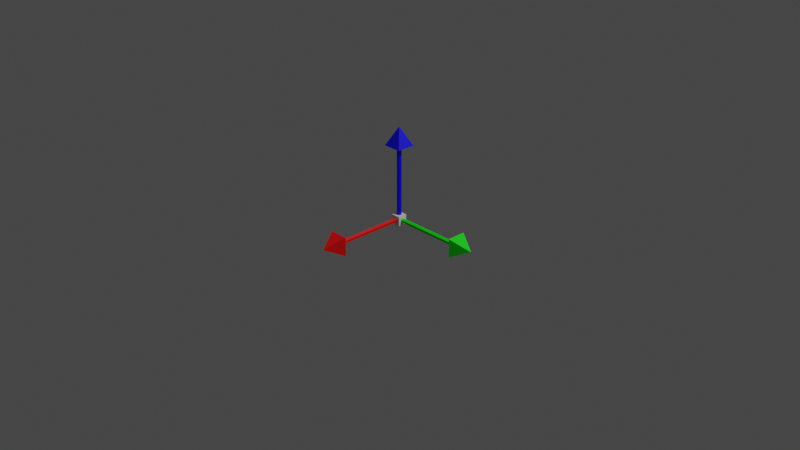 # Source: axis.blend  (saved by Blender 3.0.42; exported with 4.5.12 LTS)
import bpy
from mathutils import Matrix  # noqa: F401  (used for matrix-valued properties, if any)

bpy.ops.wm.read_factory_settings(use_empty=True)
scene = bpy.context.scene
scene.name = 'Scene'

# ---- collections
col_collection = bpy.data.collections.new('Collection'); scene.collection.children.link(col_collection)

# ---- materials (node trees are filled in below, after node groups)
mat_white = bpy.data.materials.new('White')
mat_white.alpha_threshold = 0.0
mat_white.use_transparent_shadow = False
mat_white.line_color = (0.0, 0.0, 0.0, 1.0)
mat_blue = bpy.data.materials.new('Blue')
mat_blue.use_transparent_shadow = False
mat_red = bpy.data.materials.new('Red')
mat_red.use_transparent_shadow = False
mat_red_003 = bpy.data.materials.new('Red.003')
mat_red_003.use_transparent_shadow = False
mat_red_003.diffuse_color = (0.0, 1.0, 0.0, 1.0)
mat_red_003.roughness = 0.5

# ---- material node trees
mat_white.use_nodes = True; mat_white.node_tree.nodes.clear()
_N = mat_white.node_tree.nodes; _L = mat_white.node_tree.links
n0 = _N.new('ShaderNodeOutputMaterial'); n0.name = 'Material Output'; n0.location = (300, 300)
n1 = _N.new('ShaderNodeBsdfPrincipled'); n1.name = 'Principled BSDF'; n1.location = (10, 300)
n1.distribution = 'GGX'
n1.subsurface_method = 'RANDOM_WALK_SKIN'
n1.inputs[2].default_value = 0.4
n1.inputs[3].default_value = 1.45
n1.inputs[27].default_value = (0.0, 0.0, 0.0, 1.0)
n1.inputs[28].default_value = 1.0
_L.new(n1.outputs[0], n0.inputs[0])
n0.is_active_output = True
mat_blue.use_nodes = True; mat_blue.node_tree.nodes.clear()
_N = mat_blue.node_tree.nodes; _L = mat_blue.node_tree.links
n0 = _N.new('ShaderNodeBsdfPrincipled'); n0.name = 'Principled BSDF'; n0.location = (10, 300)
n0.distribution = 'GGX'
n0.subsurface_method = 'RANDOM_WALK_SKIN'
n0.inputs[0].default_value = (0.0, 6.262e-05, 1.0, 1.0)
n0.inputs[3].default_value = 1.45
n0.inputs[27].default_value = (0.0, 0.0, 0.0, 1.0)
n0.inputs[28].default_value = 1.0
n1 = _N.new('ShaderNodeOutputMaterial'); n1.name = 'Material Output'; n1.location = (300, 300)
_L.new(n0.outputs[0], n1.inputs[0])
n1.is_active_output = True
mat_red.use_nodes = True; mat_red.node_tree.nodes.clear()
_N = mat_red.node_tree.nodes; _L = mat_red.node_tree.links
n0 = _N.new('ShaderNodeBsdfPrincipled'); n0.name = 'Principled BSDF'; n0.location = (10, 300)
n0.distribution = 'GGX'
n0.subsurface_method = 'RANDOM_WALK_SKIN'
n0.inputs[0].default_value = (1.0, 6.262e-05, 0.0, 1.0)
n0.inputs[3].default_value = 1.45
n0.inputs[27].default_value = (0.0, 0.0, 0.0, 1.0)
n0.inputs[28].default_value = 1.0
n1 = _N.new('ShaderNodeOutputMaterial'); n1.name = 'Material Output'; n1.location = (300, 300)
_L.new(n0.outputs[0], n1.inputs[0])
n1.is_active_output = True
mat_red_003.use_nodes = True; mat_red_003.node_tree.nodes.clear()
_N = mat_red_003.node_tree.nodes; _L = mat_red_003.node_tree.links
n0 = _N.new('ShaderNodeBsdfPrincipled'); n0.name = 'Principled BSDF'; n0.location = (10, 300)
n0.distribution = 'GGX'
n0.subsurface_method = 'RANDOM_WALK_SKIN'
n0.inputs[0].default_value = (0.0, 1.0, 0.0, 1.0)
n0.inputs[3].default_value = 1.45
n0.inputs[27].default_value = (0.0, 0.0, 0.0, 1.0)
n0.inputs[28].default_value = 1.0
n1 = _N.new('ShaderNodeOutputMaterial'); n1.name = 'Material Output'; n1.location = (300, 300)
_L.new(n0.outputs[0], n1.inputs[0])
n1.is_active_output = True

# ---- world
world_world = bpy.data.worlds.new('World'); scene.world = world_world
world_world.use_nodes = True; world_world.node_tree.nodes.clear()
_N = world_world.node_tree.nodes; _L = world_world.node_tree.links
n0 = _N.new('ShaderNodeOutputWorld'); n0.name = 'World Output'; n0.location = (300, 300)
n1 = _N.new('ShaderNodeBackground'); n1.name = 'Background'; n1.location = (10, 300)
n1.inputs[0].default_value = (0.05088, 0.05088, 0.05088, 1.0)
_L.new(n1.outputs[0], n0.inputs[0])
n0.is_active_output = True
world_world.color = (0.05088, 0.05088, 0.05088)
world_world.use_sun_shadow = False
world_world.sun_shadow_jitter_overblur = 0.0

# ---- cameras
cam_camera = bpy.data.cameras.new('Camera')
cam_camera.clip_end = 100.0
cam_camera.ortho_scale = 7.314

# ---- lights
light_light = bpy.data.lights.new('Light', 'POINT')
light_light.transmission_factor = 0.0
light_light.energy = 1000.0
light_light.shadow_soft_size = 0.1
light_light.shadow_maximum_resolution = 0.006
light_light.use_absolute_resolution = True

# ---- meshes
me_cube = bpy.data.meshes.new('Cube')
me_cube.from_pydata([(-1.0, -1.0, -1.0), (-1.0, -1.0, 1.0), (-1.0, 1.0, -1.0), (-1.0, 1.0, 1.0), (1.0, -1.0, -1.0), (1.0, -1.0, 1.0), (1.0, 1.0, -1.0), (1.0, 1.0, 1.0)], [], [(1, 2, 0), (3, 6, 2), (7, 4, 6), (5, 0, 4), (6, 0, 2), (3, 5, 7), (1, 3, 2), (3, 7, 6), (7, 5, 4), (5, 1, 0), (6, 4, 0), (3, 1, 5)])
_uv = me_cube.uv_layers.new(name='UVMap')
_uv.uv.foreach_set('vector', [0.625, 0.0, 0.375, 0.25, 0.375, 0.0, 0.625, 0.25, 0.375, 0.5, 0.375, 0.25, 0.625, 0.5, 0.375, 0.75, 0.375, 0.5, 0.625, 0.75, 0.375, 1.0, 0.375, 0.75, 0.375, 0.5, 0.125, 0.75, 0.125, 0.5, 0.875, 0.5, 0.625, 0.75, 0.625, 0.5, 0.625, 0.0, 0.625, 0.25, 0.375, 0.25, 0.625, 0.25, 0.625, 0.5, 0.375, 0.5, 0.625, 0.5, 0.625, 0.75, 0.375, 0.75, 0.625, 0.75, 0.625, 1.0, 0.375, 1.0, 0.375, 0.5, 0.375, 0.75, 0.125, 0.75, 0.875, 0.5, 0.875, 0.75, 0.625, 0.75])
me_cube.materials.append(mat_white)
me_cube.use_remesh_fix_poles = True
me_cube.use_remesh_preserve_attributes = False
me_cube.update()
me_cylinder = bpy.data.meshes.new('Cylinder')
me_cylinder.from_pydata([(0.0, 0.0, -0.5), (0.0, 0.025, -0.5), (0.0, 0.025, 0.3018), (0.02165, 0.0125, -0.5), (0.02165, 0.0125, 0.3018), (0.02165, -0.0125, -0.5), (0.02165, -0.0125, 0.3018), (-2.186e-09, -0.025, -0.5), (-2.186e-09, -0.025, 0.3018), (-0.02165, -0.0125, -0.5), (-0.02165, -0.0125, 0.3018), (-0.02165, 0.0125, -0.5), (-0.02165, 0.0125, 0.3018), (-0.1, -0.1, 0.3), (0.0, 0.0, 0.5), (-0.1, 0.1, 0.3), (0.1, -0.1, 0.3), (0.1, 0.1, 0.3)], [], [(0, 1, 3), (2, 3, 1), (0, 3, 5), (4, 5, 3), (0, 5, 7), (6, 7, 5), (0, 7, 9), (8, 9, 7), (0, 9, 11), (10, 11, 9), (0, 11, 1), (12, 1, 11), (13, 14, 15), (15, 14, 17), (17, 14, 16), (16, 14, 13), (2, 17, 4), (15, 2, 12), (8, 13, 10), (16, 8, 6), (13, 8, 16), (16, 4, 17), (17, 2, 15), (12, 13, 15), (2, 4, 3), (4, 6, 5), (6, 8, 7), (8, 10, 9), (10, 12, 11), (12, 2, 1), (16, 6, 4), (12, 10, 13)])
_uv = me_cylinder.uv_layers.new(name='UVMap')
_uv.uv.foreach_set('vector', [0.75, 0.25, 0.75, 0.49, 0.9578, 0.37, 1.0, 1.0, 0.8333, 0.5, 1.0, 0.5, 0.75, 0.25, 0.9578, 0.37, 0.9578, 0.13, 0.8333, 1.0, 0.6667, 0.5, 0.8333, 0.5, 0.75, 0.25, 0.9578, 0.13, 0.75, 0.01, 0.6667, 1.0, 0.5, 0.5, 0.6667, 0.5, 0.75, 0.25, 0.75, 0.01, 0.5422, 0.13, 0.5, 1.0, 0.3333, 0.5, 0.5, 0.5, 0.75, 0.25, 0.5422, 0.13, 0.5422, 0.37, 0.3333, 1.0, 0.1667, 0.5, 0.3333, 0.5, 0.75, 0.25, 0.5422, 0.37, 0.75, 0.49, 0.1667, 1.0, -8.941e-08, 0.5, 0.1667, 0.5, 0.375, 0.0, 0.625, 0.25, 0.375, 0.25, 0.375, 0.25, 0.625, 0.5, 0.375, 0.5, 0.375, 0.5, 0.625, 0.75, 0.375, 0.75, 0.375, 0.75, 0.625, 1.0, 0.375, 1.0, 0.25, 0.49, 0.0, 0.0, 0.4578, 0.37, 0.0, 0.0, 0.25, 0.49, 0.04215, 0.37, 0.25, 0.01, 0.0, 0.0, 0.04215, 0.13, 0.0, 0.0, 0.25, 0.01, 0.4578, 0.13, 0.0, 0.0, 0.25, 0.01, 0.0, 0.0, 0.0, 0.0, 0.0, 0.0, 0.0, 0.0, 0.0, 0.0, 0.25, 0.49, 0.0, 0.0, 0.0, 0.0, 0.0, 0.0, 0.0, 0.0, 1.0, 1.0, 0.8333, 1.0, 0.8333, 0.5, 0.8333, 1.0, 0.6667, 1.0, 0.6667, 0.5, 0.6667, 1.0, 0.5, 1.0, 0.5, 0.5, 0.5, 1.0, 0.3333, 1.0, 0.3333, 0.5, 0.3333, 1.0, 0.1667, 1.0, 0.1667, 0.5, 0.1667, 1.0, -8.941e-08, 1.0, -8.941e-08, 0.5, 0.0, 0.0, 0.0, 0.0, 0.0, 0.0, 0.0, 0.0, 0.0, 0.0, 0.0, 0.0])
_ca = me_cylinder.color_attributes.new('Col', 'BYTE_COLOR', 'CORNER')
_ca.data.foreach_set('color', [0.0, 0.0, 1.0, 1.0, 0.0, 0.0, 1.0, 1.0, 0.0, 0.0, 1.0, 1.0, 0.0, 0.0, 1.0, 1.0, 0.0, 0.0, 1.0, 1.0, 0.0, 0.0, 1.0, 1.0, 0.0, 0.0, 1.0, 1.0, 0.0, 0.0, 1.0, 1.0, 0.0, 0.0, 1.0, 1.0, 0.0, 0.0, 1.0, 1.0, 0.0, 0.0, 1.0, 1.0, 0.0, 0.0, 1.0, 1.0, 0.0, 0.0, 1.0, 1.0, 0.0, 0.0, 1.0, 1.0, 0.003677, 0.003677, 1.0, 1.0, 0.0, 0.0, 1.0, 1.0, 0.003677, 0.003677, 1.0, 1.0, 0.0, 0.0, 1.0, 1.0, 0.0, 0.0, 1.0, 1.0, 0.003677, 0.003677, 1.0, 1.0, 0.0003035, 0.0003035, 1.0, 1.0, 0.0, 0.0, 1.0, 1.0, 0.0003035, 0.0003035, 1.0, 1.0, 0.003677, 0.003677, 1.0, 1.0, 0.0, 0.0, 1.0, 1.0, 0.0003035, 0.0003035, 1.0, 1.0, 0.0, 0.0, 1.0, 1.0, 0.0, 0.0, 1.0, 1.0, 0.0, 0.0, 1.0, 1.0, 0.0003035, 0.0003035, 1.0, 1.0, 0.0, 0.0, 1.0, 1.0, 0.0, 0.0, 1.0, 1.0, 0.0, 0.0, 1.0, 1.0, 0.0, 0.0, 1.0, 1.0, 0.0, 0.0, 1.0, 1.0, 0.0, 0.0, 1.0, 1.0, 0.0, 0.0, 1.0, 1.0, 0.0, 0.0, 1.0, 1.0, 0.0, 0.0, 1.0, 1.0, 0.0, 0.0, 1.0, 1.0, 0.0, 0.0, 1.0, 1.0, 0.0, 0.0, 1.0, 1.0, 0.0, 0.0, 1.0, 1.0, 0.0, 0.0, 1.0, 1.0, 0.0, 0.0, 1.0, 1.0, 0.0, 0.0, 1.0, 1.0, 0.0, 0.0, 1.0, 1.0, 0.0, 0.0, 1.0, 1.0, 0.0, 0.0, 1.0, 1.0, 0.0, 0.0, 1.0, 1.0, 0.0, 0.0, 1.0, 1.0, 0.0, 0.0, 1.0, 1.0, 0.0, 0.0, 1.0, 1.0, 0.0, 0.0, 1.0, 1.0, 0.0, 0.0, 1.0, 1.0, 0.0, 0.0, 1.0, 1.0, 0.0, 0.0, 1.0, 1.0, 0.0, 0.0, 1.0, 1.0, 0.0, 0.0, 1.0, 1.0, 0.0, 0.0, 1.0, 1.0, 0.0, 0.0, 1.0, 1.0, 0.0, 0.0, 1.0, 1.0, 0.0, 0.0, 1.0, 1.0, 0.0, 0.0, 1.0, 1.0, 0.0, 0.0, 1.0, 1.0, 0.0, 0.0, 1.0, 1.0, 0.0, 0.0, 1.0, 1.0, 0.0, 0.0, 1.0, 1.0, 0.0, 0.0, 1.0, 1.0, 0.0, 0.0, 1.0, 1.0, 0.0, 0.0, 1.0, 1.0, 0.0, 0.0, 1.0, 1.0, 0.0, 0.0, 1.0, 1.0, 0.0, 0.0, 1.0, 1.0, 0.0, 0.0, 1.0, 1.0, 0.0, 0.0, 1.0, 1.0, 0.0, 0.0, 1.0, 1.0, 0.0, 0.0, 1.0, 1.0, 0.0, 0.0, 1.0, 1.0, 0.0, 0.0, 1.0, 1.0, 0.003677, 0.003677, 1.0, 1.0, 0.0, 0.0, 1.0, 1.0, 0.0, 0.0, 1.0, 1.0, 0.0003035, 0.0003035, 1.0, 1.0, 0.0, 0.0, 1.0, 1.0, 0.0, 0.0, 1.0, 1.0, 0.0, 0.0, 1.0, 1.0, 0.0, 0.0, 1.0, 1.0, 0.0, 0.0, 1.0, 1.0, 0.0, 0.0, 1.0, 1.0, 0.0, 0.0, 1.0, 1.0, 0.0, 0.0, 1.0, 1.0, 0.0, 0.0, 1.0, 1.0, 0.0, 0.0, 1.0, 1.0, 0.0, 0.0, 1.0, 1.0, 0.0, 0.0, 1.0, 1.0])
me_cylinder.materials.append(mat_blue)
me_cylinder.use_remesh_fix_poles = True
me_cylinder.use_remesh_preserve_attributes = False
me_cylinder.update()
me_cylinder_001 = bpy.data.meshes.new('Cylinder.001')
me_cylinder_001.from_pydata([(0.0, 0.0, -0.5), (0.0, 0.025, -0.5), (0.0, 0.025, 0.3018), (0.02165, 0.0125, -0.5), (0.02165, 0.0125, 0.3018), (0.02165, -0.0125, -0.5), (0.02165, -0.0125, 0.3018), (-2.186e-09, -0.025, -0.5), (-2.186e-09, -0.025, 0.3018), (-0.02165, -0.0125, -0.5), (-0.02165, -0.0125, 0.3018), (-0.02165, 0.0125, -0.5), (-0.02165, 0.0125, 0.3018), (-0.1, -0.1, 0.3), (0.0, 0.0, 0.5), (-0.1, 0.1, 0.3), (0.1, -0.1, 0.3), (0.1, 0.1, 0.3)], [], [(0, 1, 3), (2, 3, 1), (0, 3, 5), (4, 5, 3), (0, 5, 7), (6, 7, 5), (0, 7, 9), (8, 9, 7), (0, 9, 11), (10, 11, 9), (0, 11, 1), (12, 1, 11), (13, 14, 15), (15, 14, 17), (17, 14, 16), (16, 14, 13), (2, 17, 4), (15, 2, 12), (8, 13, 10), (16, 8, 6), (13, 8, 16), (16, 4, 17), (17, 2, 15), (12, 13, 15), (2, 4, 3), (4, 6, 5), (6, 8, 7), (8, 10, 9), (10, 12, 11), (12, 2, 1), (16, 6, 4), (12, 10, 13)])
_uv = me_cylinder_001.uv_layers.new(name='UVMap')
_uv.uv.foreach_set('vector', [0.75, 0.25, 0.75, 0.49, 0.9578, 0.37, 1.0, 1.0, 0.8333, 0.5, 1.0, 0.5, 0.75, 0.25, 0.9578, 0.37, 0.9578, 0.13, 0.8333, 1.0, 0.6667, 0.5, 0.8333, 0.5, 0.75, 0.25, 0.9578, 0.13, 0.75, 0.01, 0.6667, 1.0, 0.5, 0.5, 0.6667, 0.5, 0.75, 0.25, 0.75, 0.01, 0.5422, 0.13, 0.5, 1.0, 0.3333, 0.5, 0.5, 0.5, 0.75, 0.25, 0.5422, 0.13, 0.5422, 0.37, 0.3333, 1.0, 0.1667, 0.5, 0.3333, 0.5, 0.75, 0.25, 0.5422, 0.37, 0.75, 0.49, 0.1667, 1.0, -8.941e-08, 0.5, 0.1667, 0.5, 0.375, 0.0, 0.625, 0.25, 0.375, 0.25, 0.375, 0.25, 0.625, 0.5, 0.375, 0.5, 0.375, 0.5, 0.625, 0.75, 0.375, 0.75, 0.375, 0.75, 0.625, 1.0, 0.375, 1.0, 0.25, 0.49, 0.0, 0.0, 0.4578, 0.37, 0.0, 0.0, 0.25, 0.49, 0.04215, 0.37, 0.25, 0.01, 0.0, 0.0, 0.04215, 0.13, 0.0, 0.0, 0.25, 0.01, 0.4578, 0.13, 0.0, 0.0, 0.25, 0.01, 0.0, 0.0, 0.0, 0.0, 0.0, 0.0, 0.0, 0.0, 0.0, 0.0, 0.25, 0.49, 0.0, 0.0, 0.0, 0.0, 0.0, 0.0, 0.0, 0.0, 1.0, 1.0, 0.8333, 1.0, 0.8333, 0.5, 0.8333, 1.0, 0.6667, 1.0, 0.6667, 0.5, 0.6667, 1.0, 0.5, 1.0, 0.5, 0.5, 0.5, 1.0, 0.3333, 1.0, 0.3333, 0.5, 0.3333, 1.0, 0.1667, 1.0, 0.1667, 0.5, 0.1667, 1.0, -8.941e-08, 1.0, -8.941e-08, 0.5, 0.0, 0.0, 0.0, 0.0, 0.0, 0.0, 0.0, 0.0, 0.0, 0.0, 0.0, 0.0])
me_cylinder_001.materials.append(mat_red)
me_cylinder_001.use_remesh_fix_poles = True
me_cylinder_001.use_remesh_preserve_attributes = False
me_cylinder_001.update()
me_cylinder_002 = bpy.data.meshes.new('Cylinder.002')
me_cylinder_002.from_pydata([(0.0, 0.0, -0.5), (0.0, 0.025, -0.5), (0.0, 0.025, 0.3018), (0.02165, 0.0125, -0.5), (0.02165, 0.0125, 0.3018), (0.02165, -0.0125, -0.5), (0.02165, -0.0125, 0.3018), (-2.186e-09, -0.025, -0.5), (-2.186e-09, -0.025, 0.3018), (-0.02165, -0.0125, -0.5), (-0.02165, -0.0125, 0.3018), (-0.02165, 0.0125, -0.5), (-0.02165, 0.0125, 0.3018), (-0.1, -0.1, 0.3), (0.0, 0.0, 0.5), (-0.1, 0.1, 0.3), (0.1, -0.1, 0.3), (0.1, 0.1, 0.3)], [], [(0, 1, 3), (2, 3, 1), (0, 3, 5), (4, 5, 3), (0, 5, 7), (6, 7, 5), (0, 7, 9), (8, 9, 7), (0, 9, 11), (10, 11, 9), (0, 11, 1), (12, 1, 11), (13, 14, 15), (15, 14, 17), (17, 14, 16), (16, 14, 13), (2, 17, 4), (15, 2, 12), (8, 13, 10), (16, 8, 6), (13, 8, 16), (16, 4, 17), (17, 2, 15), (12, 13, 15), (2, 4, 3), (4, 6, 5), (6, 8, 7), (8, 10, 9), (10, 12, 11), (12, 2, 1), (16, 6, 4), (12, 10, 13)])
_uv = me_cylinder_002.uv_layers.new(name='UVMap')
_uv.uv.foreach_set('vector', [0.75, 0.25, 0.75, 0.49, 0.9578, 0.37, 1.0, 1.0, 0.8333, 0.5, 1.0, 0.5, 0.75, 0.25, 0.9578, 0.37, 0.9578, 0.13, 0.8333, 1.0, 0.6667, 0.5, 0.8333, 0.5, 0.75, 0.25, 0.9578, 0.13, 0.75, 0.01, 0.6667, 1.0, 0.5, 0.5, 0.6667, 0.5, 0.75, 0.25, 0.75, 0.01, 0.5422, 0.13, 0.5, 1.0, 0.3333, 0.5, 0.5, 0.5, 0.75, 0.25, 0.5422, 0.13, 0.5422, 0.37, 0.3333, 1.0, 0.1667, 0.5, 0.3333, 0.5, 0.75, 0.25, 0.5422, 0.37, 0.75, 0.49, 0.1667, 1.0, -8.941e-08, 0.5, 0.1667, 0.5, 0.375, 0.0, 0.625, 0.25, 0.375, 0.25, 0.375, 0.25, 0.625, 0.5, 0.375, 0.5, 0.375, 0.5, 0.625, 0.75, 0.375, 0.75, 0.375, 0.75, 0.625, 1.0, 0.375, 1.0, 0.25, 0.49, 0.0, 0.0, 0.4578, 0.37, 0.0, 0.0, 0.25, 0.49, 0.04215, 0.37, 0.25, 0.01, 0.0, 0.0, 0.04215, 0.13, 0.0, 0.0, 0.25, 0.01, 0.4578, 0.13, 0.0, 0.0, 0.25, 0.01, 0.0, 0.0, 0.0, 0.0, 0.0, 0.0, 0.0, 0.0, 0.0, 0.0, 0.25, 0.49, 0.0, 0.0, 0.0, 0.0, 0.0, 0.0, 0.0, 0.0, 1.0, 1.0, 0.8333, 1.0, 0.8333, 0.5, 0.8333, 1.0, 0.6667, 1.0, 0.6667, 0.5, 0.6667, 1.0, 0.5, 1.0, 0.5, 0.5, 0.5, 1.0, 0.3333, 1.0, 0.3333, 0.5, 0.3333, 1.0, 0.1667, 1.0, 0.1667, 0.5, 0.1667, 1.0, -8.941e-08, 1.0, -8.941e-08, 0.5, 0.0, 0.0, 0.0, 0.0, 0.0, 0.0, 0.0, 0.0, 0.0, 0.0, 0.0, 0.0])
me_cylinder_002.materials.append(mat_red_003)
me_cylinder_002.use_remesh_fix_poles = True
me_cylinder_002.use_remesh_preserve_attributes = False
me_cylinder_002.update()

# ---- objects
ob_light = bpy.data.objects.new('Light', light_light)
ob_camera = bpy.data.objects.new('Camera', cam_camera)
ob_cube = bpy.data.objects.new('Cube', me_cube)
ob_axis_z = bpy.data.objects.new('Axis-Z', me_cylinder)
ob_axis_x = bpy.data.objects.new('Axis-X', me_cylinder_001)
ob_axis_x_001 = bpy.data.objects.new('Axis-X.001', me_cylinder_002)

# ---- transforms, parenting, visibility, modifiers, constraints
ob_light.location = (4.076, 1.005, 5.904)
ob_light.rotation_euler = (0.6503, 0.05522, 1.866)
ob_light.lock_rotations_4d = False
ob_light.empty_display_type = 'ARROWS'
ob_light.color = (0.0, 0.0, 0.0, 0.0)
ob_light.lineart.crease_threshold = 0.0
ob_camera.location = (7.359, -6.926, 4.958)
ob_camera.rotation_euler = (1.109, 0.0, 0.8149)
ob_camera.lock_rotations_4d = False
ob_camera.empty_display_type = 'ARROWS'
ob_camera.color = (0.0, 0.0, 0.0, 0.0)
ob_camera.display_type = 'WIRE'
ob_camera.lineart.crease_threshold = 0.0
ob_cube.location = (0.0, 0.0, 0.0)
ob_cube.scale = (0.05, 0.05, 0.05)
ob_cube.lock_scale = (True, False, False)
ob_axis_z.location = (0.0, 0.0, 0.5)
ob_axis_x.location = (0.0, -0.5, 0.0)
ob_axis_x.rotation_euler = (1.571, -0.0, 0.0)
ob_axis_x_001.location = (0.5, 0.0, 0.0)
ob_axis_x_001.rotation_euler = (1.571, 0.0, 1.571)

# ---- collection membership
col_collection.objects.link(ob_light)
col_collection.objects.link(ob_camera)
col_collection.objects.link(ob_cube)
col_collection.objects.link(ob_axis_z)
col_collection.objects.link(ob_axis_x)
col_collection.objects.link(ob_axis_x_001)

# ---- scene / render settings (as saved in the file)
scene.camera = ob_camera
scene.frame_start = 1; scene.frame_end = 250; scene.frame_set(1)
scene.render.engine = 'BLENDER_EEVEE_NEXT'
scene.cycles.sampling_pattern = 'TABULATED_SOBOL'
scene.cycles.use_light_tree = False
scene.view_settings.view_transform = 'Filmic'
bpy.context.view_layer.update()
